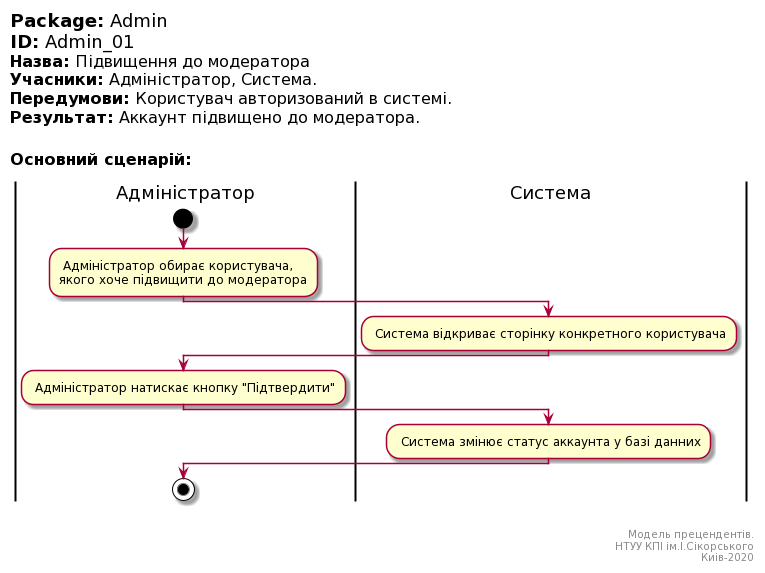

The diagram above was rendered by PlantUML. Its source (embedded in the PNG):
@startuml
left header
<font color=000 size=18><b>Package:</b> Admin
<font color=000 size=18><b>ID:</b> Admin_01
<font color=000 size=16><b>Назва:</b> Підвищення до модератора
<font color=000 size=16><b>Учасники:</b> Адміністратор, Система.
<font color=000 size=16><b>Передумови:</b> Користувач авторизований в системі.
<font color=000 size=16><b>Результат:</b> Аккаунт підвищено до модератора.


<font color=000 size=16><b>Основний сценарій:</b>

end header

|Адміністратор|
start
: Адміністратор обирає користувача, \nякого хоче підвищити до модератора;

|Система|
: Система відкриває сторінку конкретного користувача;


|Адміністратор|

: Адміністратор натискає кнопку "Підтвердити";


|Система|
: Система змінює статус аккаунта у базі данних;

|Адміністратор|
stop;

right footer


Модель прецендентів.
НТУУ КПІ ім.І.Сікорського
Киів-2020
end footer
@enduml